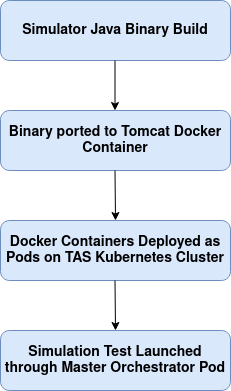

The diagram above was exported from draw.io. Its source (the exported page's mxGraphModel, read from the mxfile embedded in the PNG):
<mxGraphModel dx="1350" dy="793" grid="1" gridSize="10" guides="1" tooltips="1" connect="1" arrows="1" fold="1" page="1" pageScale="1" pageWidth="850" pageHeight="1100" math="0" shadow="0">
  <root>
    <mxCell id="0" />
    <mxCell id="1" parent="0" />
    <mxCell id="-ezHXaiNwNmSGb2rrjvE-1" value="&lt;font style=&quot;font-size: 14px;&quot;&gt;&lt;b&gt;Simulator Java Binary Build&lt;/b&gt;&lt;/font&gt;" style="rounded=1;whiteSpace=wrap;html=1;fillColor=#dae8fc;strokeColor=#6c8ebf;" vertex="1" parent="1">
      <mxGeometry x="130" y="140" width="230" height="60" as="geometry" />
    </mxCell>
    <mxCell id="-ezHXaiNwNmSGb2rrjvE-2" value="" style="endArrow=classic;html=1;rounded=0;" edge="1" parent="1">
      <mxGeometry width="50" height="50" relative="1" as="geometry">
        <mxPoint x="244.5" y="200" as="sourcePoint" />
        <mxPoint x="244.5" y="250" as="targetPoint" />
      </mxGeometry>
    </mxCell>
    <mxCell id="-ezHXaiNwNmSGb2rrjvE-3" value="&lt;font style=&quot;font-size: 14px;&quot;&gt;&lt;b&gt;Binary ported to Tomcat Docker Container&lt;/b&gt;&lt;/font&gt;" style="rounded=1;whiteSpace=wrap;html=1;fillColor=#dae8fc;strokeColor=#6c8ebf;" vertex="1" parent="1">
      <mxGeometry x="130" y="250" width="230" height="60" as="geometry" />
    </mxCell>
    <mxCell id="-ezHXaiNwNmSGb2rrjvE-4" value="&lt;font style=&quot;font-size: 14px;&quot;&gt;&lt;b&gt;Docker Containers Deployed as Pods on TAS Kubernetes Cluster&lt;/b&gt;&lt;/font&gt;" style="rounded=1;whiteSpace=wrap;html=1;fillColor=#dae8fc;strokeColor=#6c8ebf;" vertex="1" parent="1">
      <mxGeometry x="130" y="360" width="230" height="60" as="geometry" />
    </mxCell>
    <mxCell id="-ezHXaiNwNmSGb2rrjvE-5" value="&lt;font style=&quot;font-size: 14px;&quot;&gt;&lt;b&gt;Simulation Test Launched through Master Orchestrator Pod&lt;/b&gt;&lt;/font&gt;" style="rounded=1;whiteSpace=wrap;html=1;fillColor=#dae8fc;strokeColor=#6c8ebf;" vertex="1" parent="1">
      <mxGeometry x="130" y="470" width="230" height="60" as="geometry" />
    </mxCell>
    <mxCell id="-ezHXaiNwNmSGb2rrjvE-6" value="" style="endArrow=classic;html=1;rounded=0;exitX=0.5;exitY=1;exitDx=0;exitDy=0;" edge="1" parent="1">
      <mxGeometry width="50" height="50" relative="1" as="geometry">
        <mxPoint x="244.5" y="310" as="sourcePoint" />
        <mxPoint x="245" y="360" as="targetPoint" />
      </mxGeometry>
    </mxCell>
    <mxCell id="-ezHXaiNwNmSGb2rrjvE-7" value="" style="endArrow=classic;html=1;rounded=0;exitX=0.5;exitY=1;exitDx=0;exitDy=0;" edge="1" parent="1">
      <mxGeometry width="50" height="50" relative="1" as="geometry">
        <mxPoint x="244.5" y="420" as="sourcePoint" />
        <mxPoint x="245" y="470" as="targetPoint" />
      </mxGeometry>
    </mxCell>
  </root>
</mxGraphModel>